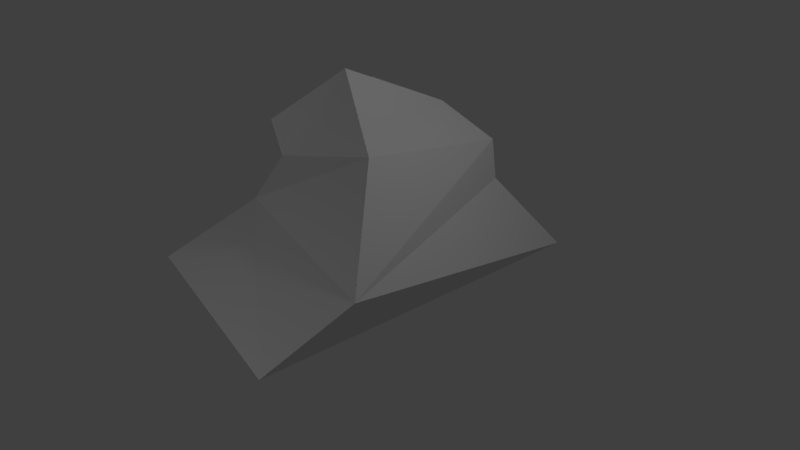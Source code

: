 # Source: pebble_initial.blend  (saved by Blender 2.79.0; exported with 4.5.12 LTS)
import bpy
from mathutils import Matrix  # noqa: F401  (used for matrix-valued properties, if any)

bpy.ops.wm.read_factory_settings(use_empty=True)
scene = bpy.context.scene
scene.name = 'Scene'

# ---- collections
col_collection_1 = bpy.data.collections.new('Collection 1'); scene.collection.children.link(col_collection_1)

# ---- materials (node trees are filled in below, after node groups)
mat_material = bpy.data.materials.new('Material')
mat_material.alpha_threshold = 0.0
mat_material.use_transparent_shadow = False
mat_material.roughness = 0.5
mat_material.line_color = (0.0, 0.0, 0.0, 1.0)

# ---- material node trees

# ---- world
world_world = bpy.data.worlds.new('World'); scene.world = world_world
world_world.color = (0.05088, 0.05088, 0.05088)
world_world.use_sun_shadow = False
world_world.sun_shadow_jitter_overblur = 0.0
world_world.cycles.sampling_method = 'MANUAL'

# ---- cameras
cam_camera = bpy.data.cameras.new('Camera')
cam_camera.clip_end = 100.0
cam_camera.lens = 35.0
cam_camera.sensor_width = 32.0
cam_camera.sensor_height = 18.0
cam_camera.ortho_scale = 7.314
cam_camera.dof.focus_distance = 0.0
cam_camera.dof.aperture_fstop = 128.0

# ---- lights
light_point = bpy.data.lights.new('Point', 'POINT')
light_point.transmission_factor = 0.0
light_point.energy = 100.0
light_point.shadow_buffer_clip_start = 0.5
light_point.shadow_soft_size = 0.1
light_point.shadow_maximum_resolution = 0.006
light_point.use_absolute_resolution = True
light_lamp = bpy.data.lights.new('Lamp', 'POINT')
light_lamp.transmission_factor = 0.0
light_lamp.cutoff_distance = 30.0
light_lamp.energy = 100.0
light_lamp.shadow_buffer_clip_start = 1.001
light_lamp.shadow_soft_size = 0.1
light_lamp.shadow_maximum_resolution = 0.006
light_lamp.use_absolute_resolution = True

# ---- meshes
me_cube = bpy.data.meshes.new('Cube')
me_cube.from_pydata([(0.9522, 2.744, -0.2327), (0.6987, -2.246, -0.2467), (-1.866, -1.841, 0.1361), (-3.395, 1.4, -1.183), (0.5411, 1.787, 0.93), (1.43, -1.456, 0.7341), (-1.0, -1.0, 1.0), (-2.488, 1.115, 0.4536), (0.5397, 1.693, 1.508), (0.7958, -0.6712, 1.976), (-1.507, 0.8457, 1.7), (-0.9282, -0.6023, 1.483), (0.1821, 1.104, 2.078), (0.1956, -0.475, 2.812), (-0.838, 0.8521, 2.214), (-0.8451, -0.7895, 2.023)], [], [(0, 1, 2, 3), (6, 5, 9, 11), (0, 4, 5, 1), (1, 5, 6, 2), (2, 6, 7, 3), (4, 0, 3, 7), (9, 8, 12, 13), (5, 4, 8, 9), (7, 6, 11, 10), (4, 7, 10, 8), (12, 14, 15, 13), (10, 11, 15, 14), (8, 10, 14, 12), (11, 9, 13, 15)])
_uv = me_cube.uv_layers.new(name='UVMap')
_uv.uv.foreach_set('vector', [0.7599, 0.6935, 0.4423, 0.5545, 0.5073, 0.3806, 0.7599, 0.3457, 0.0001616, 0.4784, 0.0867, 0.3457, 0.104, 0.4088, 0.03952, 0.4968, 0.7324, 0.03148, 0.6541, 0.2065, 0.4931, 0.2567, 0.3871, 0.0001616, 0.3871, 0.0001616, 0.4931, 0.2567, 0.3279, 0.232, 0.2248, 0.09023, 0.2248, 0.09023, 0.3279, 0.232, 0.1836, 0.3454, 0.0001616, 0.2108, 0.6541, 0.2065, 0.7324, 0.03148, 0.9998, 0.2538, 0.7916, 0.3454, 0.1602, 0.6623, 0.2957, 0.7192, 0.2579, 0.727, 0.163, 0.6937, 0.0867, 0.3457, 0.2688, 0.3688, 0.251, 0.4078, 0.104, 0.4088, 0.0001617, 0.6619, 0.0001616, 0.4784, 0.03952, 0.4968, 0.09242, 0.634, 0.2688, 0.3688, 0.442, 0.4593, 0.3456, 0.462, 0.251, 0.4078, 0.2972, 0.6662, 0.3931, 0.6623, 0.3931, 0.7628, 0.2972, 0.7667, 0.0001616, 0.8283, 0.05518, 0.692, 0.07288, 0.7268, 0.03009, 0.8178, 0.2957, 0.7192, 0.2968, 0.8283, 0.2656, 0.8227, 0.2579, 0.727, 0.05518, 0.692, 0.1602, 0.6623, 0.163, 0.6937, 0.07288, 0.7268])
me_cube.materials.append(mat_material)
me_cube.use_remesh_preserve_volume = False
me_cube.use_remesh_preserve_attributes = False
me_cube.use_mirror_vertex_groups = False
me_cube.update()

# ---- objects
ob_point = bpy.data.objects.new('Point', light_point)
ob_cube = bpy.data.objects.new('Cube', me_cube)
ob_lamp = bpy.data.objects.new('Lamp', light_lamp)
ob_camera = bpy.data.objects.new('Camera', cam_camera)

# ---- transforms, parenting, visibility, modifiers, constraints
ob_point.location = (-0.1147, -8.298, 0.6028)
ob_point.lineart.crease_threshold = 0.0
ob_cube.location = (0.0, 0.0, 0.859)
ob_cube.lock_rotations_4d = False
ob_cube.empty_display_type = 'ARROWS'
ob_cube.lineart.crease_threshold = 0.0
_m = ob_cube.modifiers.new('Solidify', 'SOLIDIFY')
_m.thickness = 0.015
_m.nonmanifold_thickness_mode = 'FIXED'
_m.nonmanifold_merge_threshold = 0.0003
ob_lamp.location = (4.076, 1.005, 5.904)
ob_lamp.rotation_euler = (0.6503, 0.05522, 1.866)
ob_lamp.lock_rotations_4d = False
ob_lamp.empty_display_type = 'ARROWS'
ob_lamp.color = (0.0, 0.0, 0.0, 0.0)
ob_lamp.lineart.crease_threshold = 0.0
ob_camera.location = (7.481, -6.508, 6.431)
ob_camera.rotation_euler = (1.109, 0.0, 0.8149)
ob_camera.lock_rotations_4d = False
ob_camera.empty_display_type = 'ARROWS'
ob_camera.color = (0.0, 0.0, 0.0, 0.0)
ob_camera.display_type = 'WIRE'
ob_camera.lineart.crease_threshold = 0.0

# ---- collection membership
col_collection_1.objects.link(ob_point)
col_collection_1.objects.link(ob_cube)
col_collection_1.objects.link(ob_lamp)
col_collection_1.objects.link(ob_camera)

# ---- scene / render settings (as saved in the file)
scene.camera = ob_camera
scene.frame_start = 1; scene.frame_end = 250; scene.frame_set(1)
scene.render.engine = 'BLENDER_EEVEE_NEXT'
scene.render.resolution_percentage = 50
scene.render.dither_intensity = 0.0
scene.cycles.use_denoising = False
scene.cycles.samples = 128
scene.cycles.sampling_pattern = 'TABULATED_SOBOL'
scene.cycles.use_adaptive_sampling = False
scene.cycles.use_light_tree = False
scene.cycles.blur_glossy = 0.0
scene.cycles.sample_clamp_indirect = 0.0
scene.view_settings.view_transform = 'Standard'
bpy.context.view_layer.update()
